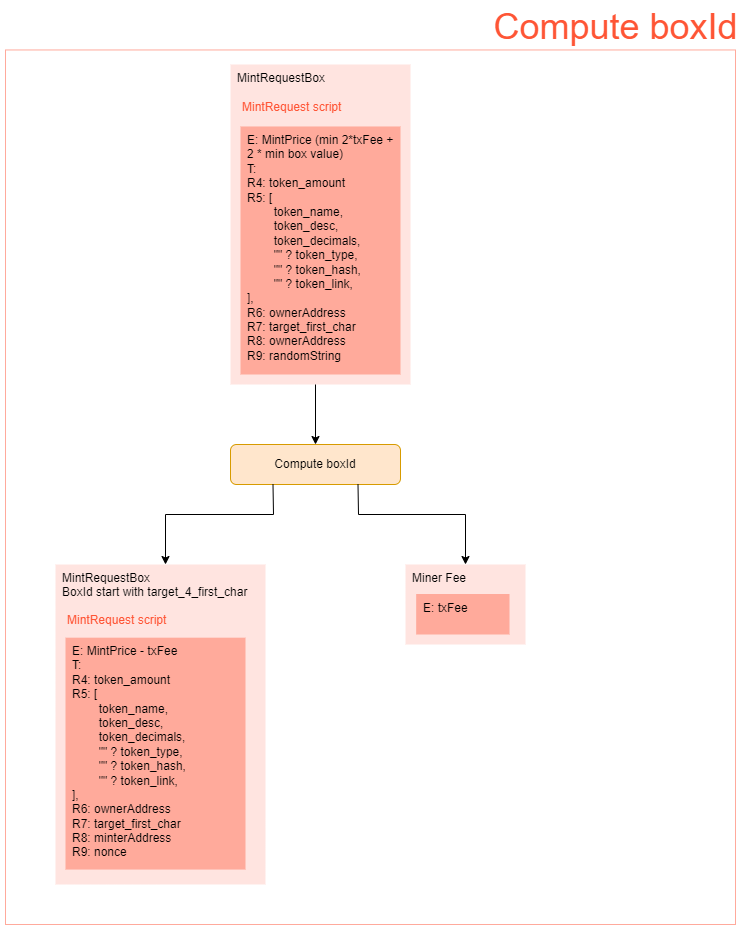

The diagram above was exported from draw.io. Its source (the exported page's mxGraphModel, read from the mxfile embedded in the PNG):
<mxGraphModel dx="6441" dy="2597" grid="1" gridSize="10" guides="0" tooltips="1" connect="1" arrows="1" fold="1" page="1" pageScale="1" pageWidth="827" pageHeight="1169" math="0" shadow="0">
  <root>
    <mxCell id="0" />
    <mxCell id="1" parent="0" />
    <mxCell id="2" value="1 out" style="edgeLabel;resizable=0;html=1;align=center;verticalAlign=middle;rotation=0;" connectable="0" vertex="1" parent="1">
      <mxGeometry x="420" y="1399.03" as="geometry">
        <mxPoint x="-14" as="offset" />
      </mxGeometry>
    </mxCell>
    <mxCell id="3" value="" style="rounded=0;whiteSpace=wrap;html=1;fillColor=default;strokeColor=#ffaa9c;fontFamily=Helvetica;fontSize=12;fontColor=#000000;align=left;labelBackgroundColor=none;connectable=0;container=0;allowArrows=0;" vertex="1" parent="1">
      <mxGeometry x="-110" y="935.46" width="730" height="874.54" as="geometry" />
    </mxCell>
    <mxCell id="4" value="&lt;font style=&quot;font-size: 36px&quot;&gt;Compute boxId&lt;br&gt;&lt;/font&gt;" style="text;html=1;align=center;verticalAlign=middle;resizable=0;points=[];autosize=1;strokeColor=none;fillColor=none;fontSize=12;fontFamily=Helvetica;fontColor=#fe5535;rounded=0;labelBackgroundColor=none;connectable=0;allowArrows=0;" vertex="1" parent="1">
      <mxGeometry x="370" y="897" width="260" height="30" as="geometry" />
    </mxCell>
    <mxCell id="5" value="" style="group;allowArrows=0;" vertex="1" connectable="0" parent="1">
      <mxGeometry x="115" y="950" width="180" height="320" as="geometry" />
    </mxCell>
    <mxCell id="6" value="&lt;div&gt;MintRequestBox&lt;/div&gt;" style="rounded=0;whiteSpace=wrap;html=1;fontFamily=Helvetica;fontSize=12;strokeColor=none;fillColor=#ffe4e0;fontColor=#000000;align=left;container=0;labelBackgroundColor=none;allowArrows=0;connectable=0;verticalAlign=top;spacingLeft=5;" vertex="1" parent="5">
      <mxGeometry width="179.99999999999997" height="320.00000000000006" as="geometry" />
    </mxCell>
    <mxCell id="7" value="" style="group;rounded=0;fontFamily=Helvetica;fontSize=12;fontColor=#000000;strokeColor=none;fillColor=none;align=left;labelBackgroundColor=none;html=1;allowArrows=0;" vertex="1" connectable="0" parent="5">
      <mxGeometry x="10" y="25.22" width="160" height="284.78" as="geometry" />
    </mxCell>
    <mxCell id="8" value="&lt;div style=&quot;font-size: 12px&quot; align=&quot;left&quot;&gt;&lt;font style=&quot;font-size: 12px&quot; color=&quot;#000000&quot;&gt;E: MintPrice (min 2*txFee + 2 * min box value)&lt;/font&gt;&lt;/div&gt;&lt;div style=&quot;font-size: 12px&quot; align=&quot;left&quot;&gt;&lt;font style=&quot;font-size: 12px&quot; color=&quot;#000000&quot;&gt;T:&amp;nbsp;&lt;br&gt;&lt;/font&gt;&lt;/div&gt;&lt;div style=&quot;font-size: 12px&quot; align=&quot;left&quot;&gt;&lt;font style=&quot;font-size: 12px&quot; color=&quot;#000000&quot;&gt;R4: token_amount&lt;/font&gt;&lt;/div&gt;&lt;div style=&quot;font-size: 12px&quot; align=&quot;left&quot;&gt;&lt;font style=&quot;font-size: 12px&quot; color=&quot;#000000&quot;&gt;R5: [&lt;/font&gt;&lt;/div&gt;&lt;div style=&quot;font-size: 12px&quot; align=&quot;left&quot;&gt;&lt;font style=&quot;font-size: 12px&quot; color=&quot;#000000&quot;&gt;&lt;span style=&quot;white-space: pre;&quot;&gt;&#09;&lt;/span&gt;token_name,&lt;br&gt;&lt;/font&gt;&lt;/div&gt;&lt;div style=&quot;font-size: 12px&quot; align=&quot;left&quot;&gt;&lt;font style=&quot;font-size: 12px&quot; color=&quot;#000000&quot;&gt;&lt;span style=&quot;white-space: pre;&quot;&gt;&#09;&lt;/span&gt;token_desc,&lt;br&gt;&lt;/font&gt;&lt;/div&gt;&lt;div style=&quot;font-size: 12px&quot; align=&quot;left&quot;&gt;&lt;font style=&quot;font-size: 12px&quot; color=&quot;#000000&quot;&gt;&lt;span style=&quot;white-space: pre;&quot;&gt;&#09;&lt;/span&gt;token_decimals,&lt;br&gt;&lt;/font&gt;&lt;/div&gt;&lt;div style=&quot;font-size: 12px&quot; align=&quot;left&quot;&gt;&lt;font style=&quot;font-size: 12px&quot; color=&quot;#000000&quot;&gt;&lt;span style=&quot;white-space: pre;&quot;&gt;&#09;&lt;/span&gt;&quot;&quot; ? token_type,&lt;br&gt;&lt;/font&gt;&lt;/div&gt;&lt;div style=&quot;font-size: 12px&quot; align=&quot;left&quot;&gt;&lt;font style=&quot;font-size: 12px&quot; color=&quot;#000000&quot;&gt;&lt;span style=&quot;white-space: pre;&quot;&gt;&#09;&lt;/span&gt;&quot;&quot; ? token_hash,&lt;br&gt;&lt;/font&gt;&lt;/div&gt;&lt;div style=&quot;font-size: 12px&quot; align=&quot;left&quot;&gt;&lt;font style=&quot;font-size: 12px&quot; color=&quot;#000000&quot;&gt;&lt;span style=&quot;white-space: pre;&quot;&gt;&#09;&lt;/span&gt;&quot;&quot; ? token_link,&lt;/font&gt;&lt;/div&gt;&lt;div style=&quot;font-size: 12px&quot; align=&quot;left&quot;&gt;],&lt;/div&gt;&lt;div style=&quot;font-size: 12px&quot; align=&quot;left&quot;&gt;R6: ownerAddress&lt;/div&gt;&lt;div style=&quot;font-size: 12px&quot; align=&quot;left&quot;&gt;R7: target_first_char&lt;/div&gt;&lt;div style=&quot;font-size: 12px&quot; align=&quot;left&quot;&gt;R8: ownerAddress&lt;/div&gt;&lt;div style=&quot;font-size: 12px&quot; align=&quot;left&quot;&gt;R9: randomString&lt;/div&gt;" style="rounded=0;whiteSpace=wrap;html=1;fontFamily=Helvetica;fontSize=24;fontColor=#000000;strokeColor=none;fillColor=#ffaa9b;align=left;labelBackgroundColor=none;allowArrows=0;verticalAlign=top;spacingLeft=5;" vertex="1" parent="7">
      <mxGeometry y="36.7458064516129" width="160" height="248.0341935483871" as="geometry" />
    </mxCell>
    <mxCell id="9" value="MintRequest script" style="text;html=1;align=left;verticalAlign=middle;resizable=0;points=[];autosize=1;strokeColor=none;fillColor=none;fontSize=12;fontFamily=Helvetica;fontColor=#ff5536;rounded=0;labelBackgroundColor=none;allowArrows=0;connectable=0;" vertex="1" parent="7">
      <mxGeometry y="7.816552394606589" width="110" height="20" as="geometry" />
    </mxCell>
    <mxCell id="10" value="Compute boxId" style="rounded=1;whiteSpace=wrap;html=1;fillColor=#ffe6cc;strokeColor=#d79b00;" vertex="1" parent="1">
      <mxGeometry x="115" y="1330" width="170" height="40" as="geometry" />
    </mxCell>
    <mxCell id="11" value="" style="group;allowArrows=0;" vertex="1" connectable="0" parent="1">
      <mxGeometry x="290" y="1450" width="120" height="80" as="geometry" />
    </mxCell>
    <mxCell id="12" value="&lt;div&gt;Miner Fee&lt;/div&gt;" style="rounded=0;whiteSpace=wrap;html=1;fontFamily=Helvetica;fontSize=12;strokeColor=none;fillColor=#ffe4e0;fontColor=#000000;align=left;container=0;labelBackgroundColor=none;allowArrows=0;connectable=0;verticalAlign=top;spacingLeft=5;" vertex="1" parent="11">
      <mxGeometry width="120" height="80" as="geometry" />
    </mxCell>
    <mxCell id="13" value="" style="group;rounded=0;fontFamily=Helvetica;fontSize=12;fontColor=#000000;strokeColor=none;fillColor=none;align=left;labelBackgroundColor=none;html=1;allowArrows=0;" vertex="1" connectable="0" parent="11">
      <mxGeometry x="10.67" y="16" width="106.67" height="54" as="geometry" />
    </mxCell>
    <mxCell id="14" value="&lt;div style=&quot;font-size: 12px&quot; align=&quot;left&quot;&gt;&lt;font style=&quot;font-size: 12px&quot; color=&quot;#000000&quot;&gt;E: txFee&lt;/font&gt;&lt;/div&gt;&lt;div style=&quot;font-size: 12px&quot; align=&quot;left&quot;&gt;&lt;br&gt;&lt;/div&gt;" style="rounded=0;whiteSpace=wrap;html=1;fontFamily=Helvetica;fontSize=24;fontColor=#000000;strokeColor=none;fillColor=#ffaa9b;align=left;labelBackgroundColor=none;allowArrows=0;verticalAlign=top;spacingLeft=5;" vertex="1" parent="13">
      <mxGeometry y="13.5" width="93.33625000000002" height="40.499999999999986" as="geometry" />
    </mxCell>
    <mxCell id="15" value="" style="group;allowArrows=0;" vertex="1" connectable="0" parent="1">
      <mxGeometry x="-60" y="1450" width="210" height="320" as="geometry" />
    </mxCell>
    <mxCell id="16" value="&lt;div&gt;MintRequestBox&lt;/div&gt;&lt;div&gt;BoxId start with target_4_first_char&lt;/div&gt;" style="rounded=0;whiteSpace=wrap;html=1;fontFamily=Helvetica;fontSize=12;strokeColor=none;fillColor=#ffe4e0;fontColor=#000000;align=left;container=0;labelBackgroundColor=none;allowArrows=0;connectable=0;verticalAlign=top;spacingLeft=5;" vertex="1" parent="15">
      <mxGeometry width="210" height="320" as="geometry" />
    </mxCell>
    <mxCell id="17" value="" style="group;rounded=0;fontFamily=Helvetica;fontSize=12;fontColor=#000000;strokeColor=none;fillColor=none;align=left;labelBackgroundColor=none;html=1;allowArrows=0;" vertex="1" connectable="0" parent="15">
      <mxGeometry x="10" y="38.4" width="180" height="269.56666666666666" as="geometry" />
    </mxCell>
    <mxCell id="18" value="&lt;div style=&quot;font-size: 12px&quot; align=&quot;left&quot;&gt;&lt;font style=&quot;font-size: 12px&quot; color=&quot;#000000&quot;&gt;E: MintPrice - txFee&lt;/font&gt;&lt;/div&gt;&lt;div style=&quot;font-size: 12px&quot; align=&quot;left&quot;&gt;&lt;font style=&quot;font-size: 12px&quot; color=&quot;#000000&quot;&gt;T:&amp;nbsp;&lt;br&gt;&lt;/font&gt;&lt;/div&gt;&lt;div style=&quot;font-size: 12px&quot; align=&quot;left&quot;&gt;&lt;font style=&quot;font-size: 12px&quot; color=&quot;#000000&quot;&gt;R4: token_amount&lt;/font&gt;&lt;/div&gt;&lt;div style=&quot;font-size: 12px&quot; align=&quot;left&quot;&gt;&lt;font style=&quot;font-size: 12px&quot; color=&quot;#000000&quot;&gt;R5: [&lt;/font&gt;&lt;/div&gt;&lt;div style=&quot;font-size: 12px&quot; align=&quot;left&quot;&gt;&lt;font style=&quot;font-size: 12px&quot; color=&quot;#000000&quot;&gt;&lt;span style=&quot;white-space: pre;&quot;&gt;&#09;&lt;/span&gt;token_name,&lt;br&gt;&lt;/font&gt;&lt;/div&gt;&lt;div style=&quot;font-size: 12px&quot; align=&quot;left&quot;&gt;&lt;font style=&quot;font-size: 12px&quot; color=&quot;#000000&quot;&gt;&lt;span style=&quot;white-space: pre;&quot;&gt;&#09;&lt;/span&gt;token_desc,&lt;br&gt;&lt;/font&gt;&lt;/div&gt;&lt;div style=&quot;font-size: 12px&quot; align=&quot;left&quot;&gt;&lt;font style=&quot;font-size: 12px&quot; color=&quot;#000000&quot;&gt;&lt;span style=&quot;white-space: pre;&quot;&gt;&#09;&lt;/span&gt;token_decimals,&lt;br&gt;&lt;/font&gt;&lt;/div&gt;&lt;div style=&quot;font-size: 12px&quot; align=&quot;left&quot;&gt;&lt;font style=&quot;font-size: 12px&quot; color=&quot;#000000&quot;&gt;&lt;span style=&quot;white-space: pre;&quot;&gt;&#09;&lt;/span&gt;&quot;&quot; ? token_type,&lt;br&gt;&lt;/font&gt;&lt;/div&gt;&lt;div style=&quot;font-size: 12px&quot; align=&quot;left&quot;&gt;&lt;font style=&quot;font-size: 12px&quot; color=&quot;#000000&quot;&gt;&lt;span style=&quot;white-space: pre;&quot;&gt;&#09;&lt;/span&gt;&quot;&quot; ? token_hash,&lt;br&gt;&lt;/font&gt;&lt;/div&gt;&lt;div style=&quot;font-size: 12px&quot; align=&quot;left&quot;&gt;&lt;font style=&quot;font-size: 12px&quot; color=&quot;#000000&quot;&gt;&lt;span style=&quot;white-space: pre;&quot;&gt;&#09;&lt;/span&gt;&quot;&quot; ? token_link,&lt;/font&gt;&lt;/div&gt;&lt;div style=&quot;font-size: 12px&quot; align=&quot;left&quot;&gt;],&lt;/div&gt;&lt;div style=&quot;font-size: 12px&quot; align=&quot;left&quot;&gt;R6: ownerAddress&lt;/div&gt;&lt;div style=&quot;font-size: 12px&quot; align=&quot;left&quot;&gt;R7: target_first_char&lt;/div&gt;&lt;div style=&quot;font-size: 12px&quot; align=&quot;left&quot;&gt;R8: minterAddress&lt;/div&gt;&lt;div style=&quot;font-size: 12px&quot; align=&quot;left&quot;&gt;R9: nonce&lt;/div&gt;" style="rounded=0;whiteSpace=wrap;html=1;fontFamily=Helvetica;fontSize=24;fontColor=#000000;strokeColor=none;fillColor=#ffaa9b;align=left;labelBackgroundColor=none;allowArrows=0;verticalAlign=top;spacingLeft=5;" vertex="1" parent="17">
      <mxGeometry y="34.77777777777778" width="180" height="231.88888888888886" as="geometry" />
    </mxCell>
    <mxCell id="19" value="MintRequest script" style="text;html=1;align=left;verticalAlign=middle;resizable=0;points=[];autosize=1;strokeColor=none;fillColor=none;fontSize=12;fontFamily=Helvetica;fontColor=#ff5536;rounded=0;labelBackgroundColor=none;allowArrows=0;connectable=0;" vertex="1" parent="17">
      <mxGeometry y="7.398981578198784" width="110" height="20" as="geometry" />
    </mxCell>
    <mxCell id="20" value="" style="endArrow=classic;html=1;rounded=0;entryX=0.5;entryY=0;entryDx=0;entryDy=0;" edge="1" target="10" parent="1">
      <mxGeometry width="50" height="50" relative="1" as="geometry">
        <mxPoint x="200" y="1270" as="sourcePoint" />
        <mxPoint x="440" y="1270" as="targetPoint" />
      </mxGeometry>
    </mxCell>
    <mxCell id="21" value="" style="endArrow=classic;html=1;rounded=0;exitX=0.25;exitY=1;exitDx=0;exitDy=0;" edge="1" source="10" parent="1">
      <mxGeometry width="50" height="50" relative="1" as="geometry">
        <mxPoint x="390" y="1320" as="sourcePoint" />
        <mxPoint x="50" y="1450" as="targetPoint" />
        <Array as="points">
          <mxPoint x="158" y="1400" />
          <mxPoint x="50" y="1400" />
        </Array>
      </mxGeometry>
    </mxCell>
    <mxCell id="22" value="" style="endArrow=classic;html=1;rounded=0;exitX=0.75;exitY=1;exitDx=0;exitDy=0;" edge="1" source="10" parent="1">
      <mxGeometry width="50" height="50" relative="1" as="geometry">
        <mxPoint x="390" y="1320" as="sourcePoint" />
        <mxPoint x="350" y="1450" as="targetPoint" />
        <Array as="points">
          <mxPoint x="243" y="1400" />
          <mxPoint x="350" y="1400" />
        </Array>
      </mxGeometry>
    </mxCell>
  </root>
</mxGraphModel>